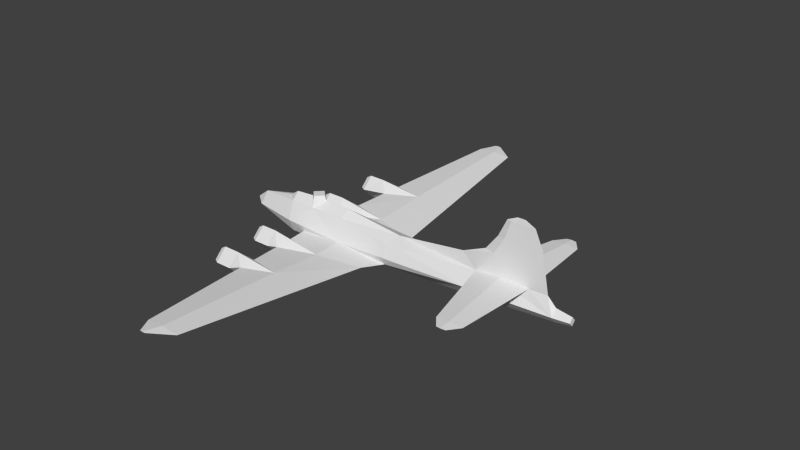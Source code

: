 # Source: b17_l.blend  (saved by Blender 2.69.0; exported with 4.5.12 LTS)
import bpy
from mathutils import Matrix  # noqa: F401  (used for matrix-valued properties, if any)

bpy.ops.wm.read_factory_settings(use_empty=True)
scene = bpy.context.scene
scene.name = 'Scene'

# ---- collections
col_collection_1 = bpy.data.collections.new('Collection 1'); scene.collection.children.link(col_collection_1)

# ---- materials (node trees are filled in below, after node groups)
mat_material_texture = bpy.data.materials.new('Material Texture')
mat_material_texture.alpha_threshold = 0.0
mat_material_texture.use_transparent_shadow = False
mat_material_texture.roughness = 0.5
mat_material_texture.line_color = (0.0, 0.0, 0.0, 1.0)

# ---- material node trees

# ---- world
world_world = bpy.data.worlds.new('World'); scene.world = world_world
world_world.color = (0.05088, 0.05088, 0.05088)
world_world.use_sun_shadow = False
world_world.sun_shadow_jitter_overblur = 0.0
world_world.cycles.sampling_method = 'MANUAL'
world_world.cycles.sample_map_resolution = 256

# ---- meshes
me_cylinder_001 = bpy.data.meshes.new('Cylinder.001')
me_cylinder_001.from_pydata([(0.895, 6.51, -4.39), (-0.195, 6.51, -4.39), (0.35, 7.055, -4.39), (1.1, 6.51, -3.01), (0.35, 5.965, -4.39), (0.1701, 5.86, -2.37), (-0.4, 6.51, -3.01), (0.35, 7.26, -3.01), (0.283, 6.499, 0.4863), (0.35, 7.26, -4.05), (1.1, 6.51, -4.05), (0.35, 5.76, -4.05), (-0.4, 6.51, -4.05), (-0.07847, 6.499, -0.02829), (0.49, 3.75, -3.49), (0.07512, 7.124, -2.169), (-0.26, 3.0, -3.49), (0.438, 2.297, -2.936), (1.24, 3.0, -3.49), (0.49, 3.545, -4.87), (-0.055, 3.0, -4.87), (1.035, 3.0, -4.87), (0.5914, 2.984, -0.1157), (0.2431, 2.984, -0.1157), (0.49, 3.75, -4.53), (-0.26, 3.0, -4.53), (0.49, 2.25, -4.53), (1.24, 3.0, -4.53), (0.3328, 3.697, -2.713), (0.49, 2.455, -4.87), (0.895, -6.51, -4.39), (-0.195, -6.51, -4.39), (0.35, -7.055, -4.39), (1.1, -6.51, -3.01), (0.35, -5.965, -4.39), (0.1701, -5.86, -2.37), (-0.4, -6.51, -3.01), (0.35, -7.26, -3.01), (0.283, -6.499, 0.4863), (0.35, -7.26, -4.05), (1.1, -6.51, -4.05), (0.35, -5.76, -4.05), (-0.4, -6.51, -4.05), (-0.07847, -6.499, -0.02829), (0.49, -3.75, -3.49), (0.07512, -7.124, -2.169), (-0.26, -3.0, -3.49), (0.438, -2.297, -2.936), (1.24, -3.0, -3.49), (0.49, -3.545, -4.87), (-0.055, -3.0, -4.87), (1.035, -3.0, -4.87), (0.5914, -2.984, -0.1157), (0.2431, -2.984, -0.1157), (0.49, -3.75, -4.53), (-0.26, -3.0, -4.53), (0.49, -2.25, -4.53), (1.24, -3.0, -4.53), (0.3328, -3.697, -2.713), (0.49, -2.455, -4.87), (-1.0, 6.203, 12.05), (-1.0, 6.203, 11.44), (-1.027, 6.203, 11.74), (-0.9728, 6.203, 11.74), (-0.9971, 0.2122, 9.543), (-1.001, 0.07197, 12.96), (-1.149, 0.1747, 11.19), (-1.001, 0.07197, 12.96), (-1.0, 5.485, 12.59), (-1.0, 5.485, 10.89), (-1.075, 5.485, 11.73), (-0.8501, 0.1417, 11.2), (-0.9249, 5.485, 11.73), (-1.0, -6.203, 12.05), (-1.0, -6.203, 11.44), (-1.027, -6.203, 11.74), (-0.9728, -6.203, 11.74), (-0.9971, -0.2122, 9.543), (-1.001, -0.07197, 12.96), (-1.149, -0.1747, 11.19), (-1.0, -5.485, 12.59), (-1.0, -5.485, 10.89), (-1.075, -5.485, 11.73), (-0.8501, -0.1417, 11.2), (-0.9249, -5.485, 11.73), (-0.5687, 15.69, 0.009505), (-0.5687, 15.69, -0.3875), (-0.5863, 15.69, -0.1911), (-0.5511, 15.69, -0.1911), (0.4432, 2.229, 2.738), (0.5023, 0.9249, -3.155), (0.2121, 1.065, -0.2), (-0.4947, 14.7, 1.342), (-0.4947, 14.7, -0.9656), (-0.5969, 14.7, 0.1762), (0.501, 0.9313, 3.472), (0.7999, 0.8298, -0.2), (-0.3924, 14.7, 0.1762), (-0.5687, -15.69, 0.009505), (-0.5687, -15.69, -0.3875), (-0.5863, -15.69, -0.1911), (-0.5511, -15.69, -0.1911), (0.4432, -2.229, 2.738), (0.5023, -0.9249, -3.155), (-0.4947, -14.7, 1.342), (-0.4947, -14.7, -0.9656), (-0.5969, -14.7, 0.1762), (0.501, -0.9313, 3.472), (0.7999, -0.8298, -0.2), (-0.3924, -14.7, 0.1762), (-1.64, 3.686e-07, -2.02), (-1.64, 1.955e-07, -3.12), (-1.933, 5.746e-07, -2.093), (-1.933, 3.548e-07, -3.047), (-1.64, 0.55, -2.57), (-1.933, 0.4697, -2.57), (-1.933, -0.4697, -2.57), (-1.64, -0.55, -2.57), (-0.04, 0.61, -7.18), (-0.1233, 6.008e-07, -7.98), (-1.148, 0.5751, -4.327), (-1.544, 2.246e-20, -4.41), (-0.74, 9.579e-07, -7.18), (-1.183, 0.6033, -2.57), (-1.64, 1.185e-07, -0.2), (-0.04, -0.61, -7.18), (0.66, 9.24e-07, -7.18), (-1.148, -0.5751, -4.327), (-1.183, -0.6033, -2.57), (-0.812, -0.771, 4.381), (-0.812, 0.771, 4.381), (7.338e-07, -1.09, 4.381), (7.338e-07, 1.09, 4.381), (5.569e-07, -1.131, 3.472), (-1.001, -0.07197, 12.96), (2.752e-06, 0.3804, 14.69), (2.752e-06, -0.3804, 14.69), (-1.0, 1.907e-06, 14.15), (-0.4445, -2.184e-08, 14.69), (-1.19, 0.6099, -0.2), (-1.164, -1.977e-20, 3.881), (-1.16, 7.213e-07, -4.98), (-1.19, -0.6099, -0.2), (2.956e-06, 0.25, 15.75), (2.956e-06, -0.25, 15.75), (0.28, -2.057e-06, 15.75), (-0.28, -2.043e-06, 15.75), (-3.503, -1.907e-06, 13.66), (-2.47, 0.1775, 10.67), (-3.503, 0.132, 11.28), (-4.66, -1.907e-06, 13.13), (-4.66, 0.08267, 11.64), (-4.969, 0.02343, 12.23), (1.665e-06, 0.76, 9.09), (-2.47, -0.1775, 10.67), (-3.503, -0.132, 11.28), (-4.66, -0.08267, 11.64), (-4.969, -1.907e-06, 12.5), (-4.969, -0.02343, 12.23), (-4.969, -1.907e-06, 11.97), (-1.79, -9.537e-07, 8.488), (-2.47, -9.537e-07, 10.01), (-3.503, -1.907e-06, 10.79), (-4.66, -1.907e-06, 11.33), (-8.388e-07, 1.1, -4.19), (0.8202, 0.7778, -4.19), (1.665e-06, -0.76, 9.09), (6.088e-07, 1.131, 3.472), (-0.8319, 0.7996, 3.472), (0.2121, -1.065, -0.2), (-8.388e-07, -1.1, -4.19), (0.8202, -0.7778, -4.19), (-0.8319, -0.7996, 3.472), (1.16, 5.601e-07, -4.19), (1.19, 5.449e-08, -0.2), (1.177, -4.166e-07, 3.473), (0.88, -1.17e-06, 9.09), (0.4445, -1.912e-06, 14.69)], [], [(7, 6, 15), (14, 24, 25, 16), (11, 4, 0, 10), (20, 19, 21, 29), (3, 10, 9, 7), (9, 2, 1, 12), (6, 12, 11, 5), (10, 0, 2, 9), (12, 1, 4, 11), (1, 2, 0, 4), (7, 15, 3), (7, 9, 12, 6), (16, 25, 26, 17), (18, 27, 24, 14), (17, 26, 27, 18), (24, 19, 20, 25), (5, 3, 8), (16, 23, 28), (16, 28, 14), (15, 8, 3), (25, 20, 29, 26), (27, 21, 19, 24), (26, 29, 21, 27), (5, 11, 10, 3), (14, 28, 18), (28, 22, 18), (17, 18, 22), (5, 13, 6), (6, 13, 15), (17, 23, 16), (37, 45, 36), (44, 46, 55, 54), (41, 40, 30, 34), (50, 59, 51, 49), (33, 37, 39, 40), (39, 42, 31, 32), (36, 35, 41, 42), (40, 39, 32, 30), (42, 41, 34, 31), (31, 34, 30, 32), (37, 33, 45), (37, 36, 42, 39), (46, 47, 56, 55), (48, 44, 54, 57), (47, 48, 57, 56), (54, 55, 50, 49), (35, 38, 33), (46, 58, 53), (46, 44, 58), (45, 33, 38), (55, 56, 59, 50), (57, 54, 49, 51), (56, 57, 51, 59), (35, 33, 40, 41), (44, 48, 58), (58, 48, 52), (47, 52, 48), (35, 36, 43), (36, 45, 43), (47, 46, 53), (121, 127, 128, 111), (110, 142, 124), (121, 111, 123, 120), (128, 142, 110), (128, 117, 111), (128, 110, 117), (60, 63, 61, 62), (70, 65, 68), (73, 75, 74, 76), (66, 65, 70), (85, 88, 86, 87), (88, 93, 86), (90, 164, 91), (165, 96, 174, 173), (98, 100, 99, 101), (105, 100, 106), (87, 92, 85), (165, 90, 96), (118, 164, 165), (125, 171, 170), (153, 135, 177, 176), (72, 64, 69), (137, 67, 147), (137, 147, 134), (78, 83, 136), (143, 146, 144, 145), (154, 155, 161), (155, 162, 161), (156, 159, 163), (156, 163, 162), (155, 156, 162), (154, 161, 160), (166, 176, 177, 136), (170, 171, 103), (141, 122, 127), (168, 91, 139), (134, 147, 78), (64, 70, 69), (68, 63, 60), (70, 68, 62), (82, 80, 78), (78, 147, 79), (69, 62, 61), (65, 72, 68), (63, 69, 61), (71, 64, 72), (95, 153, 175), (78, 80, 84), (84, 81, 77), (67, 65, 147), (65, 66, 147), (77, 81, 82), (65, 71, 72), (64, 66, 70), (80, 73, 76), (84, 76, 81), (92, 88, 85), (105, 99, 100), (92, 97, 88), (94, 92, 87), (97, 93, 88), (106, 100, 104), (91, 167, 95), (91, 164, 123), (93, 94, 87), (101, 99, 105), (104, 98, 101), (109, 101, 105), (107, 169, 102), (104, 101, 109), (171, 173, 174, 108), (169, 107, 133), (133, 131, 129, 172), (132, 167, 168, 130), (64, 153, 130), (138, 146, 143, 135), (115, 116, 112), (91, 168, 167), (110, 139, 123), (113, 116, 115), (108, 174, 175, 107), (148, 161, 149), (150, 151, 152), (149, 161, 162), (150, 158, 156), (152, 151, 159), (151, 163, 159), (158, 159, 156), (77, 160, 140), (151, 162, 163), (149, 162, 151), (148, 160, 161), (130, 153, 132), (69, 70, 62), (76, 74, 81), (83, 84, 77), (64, 140, 160), (132, 153, 95), (77, 82, 79), (75, 73, 80), (150, 152, 157), (72, 69, 63), (81, 74, 75), (78, 84, 83), (79, 82, 78), (170, 128, 127), (67, 135, 71), (122, 125, 127), (167, 132, 95), (154, 77, 79), (147, 154, 79), (64, 160, 148), (147, 66, 148), (136, 177, 145, 144), (108, 107, 102), (131, 107, 166), (100, 98, 104), (96, 89, 95), (171, 108, 103), (164, 120, 123), (93, 87, 86), (133, 107, 131), (71, 135, 153), (129, 131, 166), (172, 129, 140), (137, 138, 135), (137, 135, 67), (134, 78, 137), (138, 136, 144, 146), (153, 176, 175), (95, 89, 91), (103, 169, 170), (64, 71, 153), (169, 142, 128), (169, 133, 172), (110, 124, 139), (173, 171, 126), (91, 123, 139), (168, 140, 130), (172, 142, 169), (140, 129, 77), (135, 143, 145, 177), (150, 157, 158), (82, 75, 80), (62, 68, 60), (159, 152, 157), (158, 157, 159), (125, 170, 127), (123, 114, 110), (117, 110, 112, 116), (120, 164, 118), (171, 125, 126), (164, 90, 165), (68, 72, 63), (81, 75, 82), (80, 76, 84), (137, 78, 136), (83, 77, 166), (107, 175, 166), (114, 111, 113, 115), (111, 117, 116, 113), (120, 118, 122), (140, 142, 172), (170, 169, 128), (66, 64, 148), (77, 154, 160), (166, 175, 176), (137, 136, 138), (124, 140, 139), (110, 114, 115, 112), (141, 121, 120), (96, 95, 175, 174), (141, 127, 121), (136, 83, 166), (140, 168, 139), (141, 120, 122), (124, 142, 140), (165, 173, 126), (118, 165, 126), (147, 148, 149), (147, 150, 156), (147, 156, 155), (147, 155, 154), (147, 149, 151), (147, 151, 150), (123, 111, 114), (140, 64, 130), (129, 166, 77), (119, 126, 125), (119, 118, 126), (119, 122, 118), (119, 125, 122), (108, 52, 103), (102, 38, 52), (15, 94, 93), (5, 28, 13), (89, 22, 8), (28, 23, 13), (45, 105, 106), (58, 43, 53), (35, 43, 58), (53, 43, 102), (90, 91, 23), (89, 96, 22), (102, 52, 108), (13, 92, 94), (8, 15, 97), (91, 89, 23), (103, 52, 47), (22, 28, 8), (90, 17, 22), (97, 15, 93), (109, 105, 45), (96, 90, 22), (58, 38, 35), (38, 109, 45), (52, 38, 58), (92, 8, 97), (23, 89, 13), (169, 53, 102), (28, 5, 8), (47, 53, 103), (17, 90, 23), (103, 53, 169), (15, 13, 94), (45, 106, 43), (89, 92, 13), (92, 89, 8), (104, 38, 102), (104, 109, 38), (43, 106, 104), (102, 43, 104)])
_uv = me_cylinder_001.uv_layers.new(name='UVMap')
_uv.uv.foreach_set('vector', [0.7143, 0.5573, 0.7143, 0.5357, 0.7385, 0.5494, 0.2821, 0.5575, 0.2521, 0.5575, 0.2521, 0.5359, 0.2821, 0.5359, 0.6648, 0.6005, 0.655, 0.6005, 0.655, 0.5848, 0.6648, 0.5789, 0.02519, 0.04079, 0.009493, 0.0251, 0.02519, 0.009405, 0.04088, 0.0251, 0.6947, 0.5789, 0.6648, 0.5789, 0.6648, 0.5573, 0.6947, 0.5573, 0.6648, 0.5573, 0.655, 0.5573, 0.655, 0.5416, 0.6648, 0.5357, 0.6947, 0.6221, 0.6648, 0.6221, 0.6648, 0.6005, 0.7132, 0.6056, 0.6648, 0.5789, 0.655, 0.573, 0.655, 0.5573, 0.6648, 0.5573, 0.6648, 0.6221, 0.655, 0.6162, 0.655, 0.6005, 0.6648, 0.6005, 0.02519, 0.04079, 0.009493, 0.0251, 0.02519, 0.009405, 0.04088, 0.0251, 0.7143, 0.5573, 0.7385, 0.5494, 0.7143, 0.5789, 0.6947, 0.5573, 0.6648, 0.5573, 0.6648, 0.5357, 0.6947, 0.5357, 0.2821, 0.6223, 0.2521, 0.6223, 0.2521, 0.6007, 0.2981, 0.6022, 0.2821, 0.5791, 0.2521, 0.5791, 0.2521, 0.5575, 0.2821, 0.5575, 0.2981, 0.6022, 0.2521, 0.6007, 0.2521, 0.5791, 0.2821, 0.5791, 0.2521, 0.5575, 0.2424, 0.5575, 0.2424, 0.5418, 0.2521, 0.5359, 0.7327, 0.6056, 0.7143, 0.5789, 0.8149, 0.6024, 0.3016, 0.5359, 0.3988, 0.5504, 0.324, 0.5529, 0.3016, 0.5359, 0.324, 0.5529, 0.3016, 0.5575, 0.7385, 0.5494, 0.8149, 0.5553, 0.7143, 0.5789, 0.2521, 0.6223, 0.2424, 0.6163, 0.2424, 0.6007, 0.2521, 0.6007, 0.2521, 0.5791, 0.2424, 0.5732, 0.2424, 0.5575, 0.2521, 0.5575, 0.2521, 0.6007, 0.2424, 0.6007, 0.2424, 0.585, 0.2521, 0.5791, 0.7132, 0.6056, 0.6648, 0.6005, 0.6648, 0.5789, 0.6947, 0.5789, 0.3016, 0.5575, 0.324, 0.5529, 0.3016, 0.5791, 0.324, 0.5529, 0.3988, 0.5604, 0.3016, 0.5791, 0.3176, 0.6022, 0.3016, 0.5791, 0.3988, 0.5977, 0.7327, 0.6056, 0.8001, 0.6128, 0.7143, 0.6221, 0.7143, 0.5357, 0.8001, 0.5449, 0.7385, 0.5494, 0.3176, 0.6022, 0.3988, 0.6078, 0.3016, 0.6223, 0.5206, 0.5573, 0.4964, 0.5494, 0.5206, 0.5357, 0.1268, 0.5575, 0.1268, 0.5359, 0.1567, 0.5359, 0.1567, 0.5575, 0.5701, 0.6005, 0.5701, 0.5789, 0.5799, 0.5848, 0.5799, 0.6005, 0.02519, 0.04079, 0.04088, 0.0251, 0.02519, 0.009405, 0.009493, 0.0251, 0.5402, 0.5789, 0.5402, 0.5573, 0.5701, 0.5573, 0.5701, 0.5789, 0.5701, 0.5573, 0.5701, 0.5357, 0.5799, 0.5416, 0.5799, 0.5573, 0.5402, 0.6221, 0.5217, 0.6056, 0.5701, 0.6005, 0.5701, 0.6221, 0.5701, 0.5789, 0.5701, 0.5573, 0.5799, 0.5573, 0.5799, 0.573, 0.5701, 0.6221, 0.5701, 0.6005, 0.5799, 0.6005, 0.5799, 0.6162, 0.02519, 0.04079, 0.04088, 0.0251, 0.02519, 0.009405, 0.009493, 0.0251, 0.5206, 0.5573, 0.5206, 0.5789, 0.4964, 0.5494, 0.5402, 0.5573, 0.5402, 0.5357, 0.5701, 0.5357, 0.5701, 0.5573, 0.1268, 0.6223, 0.1108, 0.6022, 0.1567, 0.6007, 0.1567, 0.6223, 0.1268, 0.5791, 0.1268, 0.5575, 0.1567, 0.5575, 0.1567, 0.5791, 0.1108, 0.6022, 0.1268, 0.5791, 0.1567, 0.5791, 0.1567, 0.6007, 0.1567, 0.5575, 0.1567, 0.5359, 0.1665, 0.5418, 0.1665, 0.5575, 0.5022, 0.6056, 0.42, 0.6024, 0.5206, 0.5789, 0.1072, 0.5359, 0.08488, 0.5529, 0.01008, 0.5504, 0.1072, 0.5359, 0.1072, 0.5575, 0.08488, 0.5529, 0.4964, 0.5494, 0.5206, 0.5789, 0.42, 0.5553, 0.1567, 0.6223, 0.1567, 0.6007, 0.1665, 0.6007, 0.1665, 0.6163, 0.1567, 0.5791, 0.1567, 0.5575, 0.1665, 0.5575, 0.1665, 0.5732, 0.1567, 0.6007, 0.1567, 0.5791, 0.1665, 0.585, 0.1665, 0.6007, 0.5217, 0.6056, 0.5402, 0.5789, 0.5701, 0.5789, 0.5701, 0.6005, 0.1072, 0.5575, 0.1072, 0.5791, 0.08488, 0.5529, 0.08488, 0.5529, 0.1072, 0.5791, 0.01008, 0.5604, 0.09128, 0.6022, 0.01008, 0.5977, 0.1072, 0.5791, 0.5022, 0.6056, 0.5206, 0.6221, 0.4348, 0.6128, 0.5206, 0.5357, 0.4964, 0.5494, 0.4348, 0.5449, 0.09128, 0.6022, 0.1072, 0.6223, 0.01008, 0.6078, 0.06982, 0.7064, 0.07221, 0.6899, 0.1228, 0.6891, 0.107, 0.7064, 0.4776, 0.8941, 0.53, 0.8811, 0.53, 0.8941, 0.06982, 0.7064, 0.107, 0.7064, 0.1228, 0.7238, 0.07221, 0.723, 0.4617, 0.8809, 0.53, 0.8811, 0.4776, 0.8941, 0.4617, 0.8809, 0.4617, 0.8941, 0.4459, 0.8941, 0.4617, 0.8809, 0.4776, 0.8941, 0.4617, 0.8941, 0.3754, 0.4401, 0.3754, 0.449, 0.3754, 0.4578, 0.3754, 0.449, 0.3547, 0.4492, 0.1988, 0.4138, 0.3547, 0.4245, 0.01814, 0.4401, 0.01814, 0.449, 0.01814, 0.4578, 0.01814, 0.449, 0.2018, 0.4647, 0.1988, 0.4138, 0.3547, 0.4492, 0.9517, 0.3197, 0.9517, 0.3254, 0.9517, 0.3311, 0.9517, 0.3254, 0.9517, 0.09459, 0.9234, 0.07229, 0.9517, 0.08894, 0.4449, 0.7928, 0.4151, 0.7783, 0.53, 0.7844, 0.4151, 0.8019, 0.53, 0.8014, 0.53, 0.8126, 0.4151, 0.8117, 0.04831, 0.3197, 0.04831, 0.3254, 0.04831, 0.3311, 0.04831, 0.3254, 0.07665, 0.3478, 0.04831, 0.3254, 0.07665, 0.3149, 0.9517, 0.3254, 0.9234, 0.2813, 0.9517, 0.3197, 0.4151, 0.8019, 0.4449, 0.7928, 0.53, 0.8014, 0.329, 0.7772, 0.4151, 0.7783, 0.4151, 0.8019, 0.329, 0.848, 0.4151, 0.8232, 0.4151, 0.8469, 0.7975, 0.7783, 0.9586, 0.7783, 0.9586, 0.7911, 0.7975, 0.8037, 0.6447, 0.4492, 0.7965, 0.5123, 0.6447, 0.4734, 0.9431, 0.7495, 0.9089, 0.7495, 0.9289, 0.6774, 0.9431, 0.8757, 0.9289, 0.9477, 0.9089, 0.8757, 0.909, 0.8757, 0.8583, 0.8713, 0.9586, 0.8469, 0.9893, 0.8469, 0.9893, 0.8549, 0.9893, 0.8469, 0.9893, 0.8388, 0.8428, 0.918, 0.8604, 0.9477, 0.824, 0.918, 0.8604, 0.9477, 0.8464, 0.9477, 0.824, 0.918, 0.8708, 0.981, 0.8804, 0.9899, 0.862, 0.981, 0.8708, 0.981, 0.862, 0.981, 0.8464, 0.9477, 0.8604, 0.9477, 0.8708, 0.981, 0.8464, 0.9477, 0.8428, 0.918, 0.824, 0.918, 0.7801, 0.8984, 0.7975, 0.8469, 0.7975, 0.8215, 0.9586, 0.8341, 0.9586, 0.8469, 0.4151, 0.8469, 0.4151, 0.8232, 0.4449, 0.8324, 0.3923, 0.8803, 0.329, 0.8682, 0.4111, 0.8799, 0.6357, 0.7544, 0.53, 0.7844, 0.53, 0.7441, 0.9089, 0.8757, 0.9289, 0.9477, 0.909, 0.8757, 0.2029, 0.5123, 0.3547, 0.4492, 0.3547, 0.4734, 0.6447, 0.4245, 0.624, 0.4491, 0.624, 0.4401, 0.3547, 0.4492, 0.3547, 0.4245, 0.3754, 0.449, 0.03881, 0.4492, 0.03881, 0.4245, 0.1947, 0.4138, 0.909, 0.8757, 0.9289, 0.9477, 0.8581, 0.8799, 0.3547, 0.4734, 0.3754, 0.449, 0.3754, 0.4578, 0.8005, 0.4138, 0.6447, 0.4492, 0.6447, 0.4245, 0.624, 0.4491, 0.6447, 0.4734, 0.624, 0.4578, 0.7985, 0.4645, 0.7965, 0.5123, 0.6447, 0.4492, 0.6357, 0.7927, 0.7975, 0.7783, 0.6357, 0.8122, 0.8047, 0.4138, 0.9606, 0.4245, 0.9606, 0.4492, 0.9606, 0.4492, 0.9606, 0.4734, 0.8087, 0.5123, 0.9089, 0.7495, 0.909, 0.7495, 0.9289, 0.6774, 0.909, 0.7495, 0.8581, 0.7452, 0.9289, 0.6774, 0.1907, 0.5123, 0.03881, 0.4734, 0.03881, 0.4492, 0.8005, 0.4138, 0.7985, 0.4645, 0.6447, 0.4492, 0.2029, 0.5123, 0.2018, 0.4647, 0.3547, 0.4492, 0.9606, 0.4245, 0.9812, 0.4401, 0.9812, 0.4491, 0.9606, 0.4492, 0.9812, 0.4491, 0.9606, 0.4734, 0.9234, 0.1388, 0.9517, 0.09459, 0.9517, 0.1004, 0.07665, 0.3478, 0.04831, 0.3311, 0.04831, 0.3254, 0.9234, 0.1388, 0.9234, 0.1052, 0.9517, 0.09459, 0.9234, 0.3149, 0.9234, 0.2813, 0.9517, 0.3254, 0.9234, 0.1052, 0.9234, 0.07229, 0.9517, 0.09459, 0.07665, 0.3149, 0.04831, 0.3254, 0.07665, 0.2813, 0.53, 0.7844, 0.6357, 0.7783, 0.6357, 0.7927, 0.53, 0.7844, 0.4151, 0.7783, 0.4617, 0.7443, 0.9234, 0.3477, 0.9234, 0.3149, 0.9517, 0.3254, 0.04831, 0.0946, 0.04831, 0.08894, 0.07665, 0.07229, 0.07665, 0.1388, 0.04831, 0.1004, 0.04831, 0.0946, 0.07665, 0.1052, 0.04831, 0.0946, 0.07665, 0.07229, 0.4732, 0.22, 0.4693, 0.3257, 0.4358, 0.2411, 0.07665, 0.1388, 0.04831, 0.0946, 0.07665, 0.1052, 0.4151, 0.8232, 0.4151, 0.8135, 0.53, 0.8126, 0.53, 0.8238, 0.53, 0.8407, 0.6357, 0.8324, 0.6357, 0.8469, 0.1444, 0.6934, 0.1706, 0.6946, 0.1706, 0.7038, 0.1444, 0.7029, 0.1706, 0.7183, 0.1444, 0.7195, 0.1444, 0.7099, 0.1706, 0.7091, 0.8105, 0.7496, 0.7975, 0.7783, 0.6619, 0.7549, 0.9586, 0.7655, 0.9893, 0.7703, 0.9893, 0.7783, 0.9586, 0.7783, 0.1228, 0.72, 0.1228, 0.6929, 0.1365, 0.7064, 0.53, 0.7844, 0.6357, 0.7544, 0.6357, 0.7783, 0.4776, 0.7311, 0.53, 0.7441, 0.4617, 0.7443, 0.1091, 0.7064, 0.1228, 0.6929, 0.1228, 0.72, 0.53, 0.8238, 0.53, 0.8126, 0.6357, 0.813, 0.6357, 0.8324, 0.8428, 0.7072, 0.824, 0.7072, 0.8604, 0.6774, 0.9137, 0.6441, 0.8708, 0.6441, 0.8879, 0.6352, 0.8604, 0.6774, 0.824, 0.7072, 0.8464, 0.6774, 0.9137, 0.981, 0.8879, 0.9899, 0.8708, 0.981, 0.8879, 0.6352, 0.8708, 0.6441, 0.8804, 0.6352, 0.8708, 0.6441, 0.862, 0.6441, 0.8804, 0.6352, 0.8879, 0.9899, 0.8804, 0.9899, 0.8708, 0.981, 0.8105, 0.8756, 0.7801, 0.8984, 0.6475, 0.8804, 0.8708, 0.6441, 0.8464, 0.6774, 0.862, 0.6441, 0.8604, 0.6774, 0.8464, 0.6774, 0.8708, 0.6441, 0.8428, 0.7072, 0.7801, 0.7268, 0.824, 0.7072, 0.6619, 0.7549, 0.7975, 0.7783, 0.6619, 0.7783, 0.3547, 0.4734, 0.3547, 0.4492, 0.3754, 0.449, 0.9812, 0.4491, 0.9812, 0.4578, 0.9606, 0.4734, 0.8067, 0.4645, 0.9606, 0.4492, 0.8087, 0.5123, 0.8105, 0.7496, 0.6475, 0.7448, 0.7801, 0.7268, 0.6619, 0.7783, 0.7975, 0.7783, 0.6357, 0.7927, 0.1907, 0.5123, 0.03881, 0.4492, 0.1917, 0.4647, 0.01814, 0.449, 0.01814, 0.4401, 0.03881, 0.4245, 0.9137, 0.6441, 0.8879, 0.6352, 0.8956, 0.6352, 0.6447, 0.4492, 0.6447, 0.4734, 0.624, 0.4491, 0.03881, 0.4734, 0.01814, 0.4578, 0.01814, 0.449, 0.8047, 0.4138, 0.9606, 0.4492, 0.8067, 0.4645, 0.1917, 0.4647, 0.03881, 0.4492, 0.1947, 0.4138, 0.4151, 0.8469, 0.4617, 0.8809, 0.4111, 0.8799, 0.9089, 0.7495, 0.9586, 0.7783, 0.8583, 0.7538, 0.329, 0.8682, 0.329, 0.848, 0.4111, 0.8799, 0.6357, 0.7783, 0.6619, 0.7783, 0.6357, 0.7927, 0.8428, 0.918, 0.8105, 0.8756, 0.8581, 0.8799, 0.9289, 0.9477, 0.8428, 0.918, 0.8581, 0.8799, 0.8105, 0.7496, 0.7801, 0.7268, 0.8428, 0.7072, 0.9289, 0.6774, 0.8581, 0.7452, 0.8428, 0.7072, 0.9586, 0.8469, 0.9586, 0.8341, 0.9893, 0.8388, 0.9893, 0.8469, 0.4761, 0.09434, 0.4732, 0.2001, 0.4358, 0.1789, 0.6619, 0.8469, 0.6357, 0.8324, 0.7975, 0.8469, 0.04831, 0.3254, 0.04831, 0.3197, 0.07665, 0.2813, 0.5239, 0.09434, 0.5642, 0.1789, 0.5268, 0.2001, 0.4151, 0.8232, 0.53, 0.8238, 0.4449, 0.8324, 0.4151, 0.7783, 0.4111, 0.7453, 0.4617, 0.7443, 0.9234, 0.3477, 0.9517, 0.3254, 0.9517, 0.3311, 0.6357, 0.8469, 0.6357, 0.8324, 0.6619, 0.8469, 0.8583, 0.7538, 0.9586, 0.7783, 0.7975, 0.7783, 0.6619, 0.8702, 0.6619, 0.8469, 0.7975, 0.8469, 0.6357, 0.8708, 0.6619, 0.8702, 0.6475, 0.8804, 0.9431, 0.7495, 0.9586, 0.7655, 0.9586, 0.7783, 0.9431, 0.7495, 0.9586, 0.7783, 0.9089, 0.7495, 0.9089, 0.8757, 0.909, 0.8757, 0.9431, 0.8757, 0.9586, 0.8597, 0.9586, 0.8469, 0.9893, 0.8469, 0.9893, 0.8549, 0.7975, 0.7783, 0.7975, 0.8037, 0.6357, 0.8122, 0.5268, 0.22, 0.5642, 0.2411, 0.5307, 0.3257, 0.4449, 0.8324, 0.53, 0.8407, 0.4151, 0.8469, 0.8105, 0.7496, 0.8583, 0.7538, 0.7975, 0.7783, 0.53, 0.8407, 0.53, 0.8811, 0.4617, 0.8809, 0.53, 0.8407, 0.6357, 0.8469, 0.6357, 0.8708, 0.4776, 0.7311, 0.53, 0.7311, 0.53, 0.7441, 0.4151, 0.8135, 0.4151, 0.8232, 0.329, 0.8279, 0.53, 0.7844, 0.4617, 0.7443, 0.53, 0.7441, 0.6357, 0.7544, 0.6475, 0.7448, 0.6619, 0.7549, 0.6357, 0.8708, 0.53, 0.8811, 0.53, 0.8407, 0.6475, 0.8804, 0.6619, 0.8702, 0.8105, 0.8756, 0.9586, 0.7783, 0.9893, 0.7783, 0.9893, 0.7864, 0.9586, 0.7911, 0.9137, 0.981, 0.8956, 0.9899, 0.8879, 0.9899, 0.03881, 0.4492, 0.01814, 0.449, 0.03881, 0.4245, 0.3754, 0.449, 0.3547, 0.4245, 0.3754, 0.4401, 0.8804, 0.6352, 0.8879, 0.6352, 0.8956, 0.6352, 0.8879, 0.9899, 0.8956, 0.9899, 0.8804, 0.9899, 0.329, 0.848, 0.4151, 0.8469, 0.4111, 0.8799, 0.4617, 0.7443, 0.4617, 0.7311, 0.4776, 0.7311, 0.1228, 0.6906, 0.1386, 0.7064, 0.1365, 0.7064, 0.1228, 0.6929, 0.4111, 0.7453, 0.4151, 0.7783, 0.329, 0.7772, 0.4151, 0.8232, 0.329, 0.848, 0.329, 0.8279, 0.4151, 0.7783, 0.4449, 0.7928, 0.4151, 0.8019, 0.6447, 0.4245, 0.6447, 0.4492, 0.624, 0.4491, 0.03881, 0.4734, 0.01814, 0.449, 0.03881, 0.4492, 0.9606, 0.4245, 0.9812, 0.4491, 0.9606, 0.4492, 0.9431, 0.8757, 0.909, 0.8757, 0.9586, 0.8469, 0.8583, 0.8713, 0.8105, 0.8756, 0.7975, 0.8469, 0.6357, 0.8324, 0.6357, 0.813, 0.7975, 0.8469, 0.1228, 0.7223, 0.107, 0.7064, 0.1091, 0.7064, 0.1228, 0.72, 0.107, 0.7064, 0.1228, 0.6906, 0.1228, 0.6929, 0.1091, 0.7064, 0.4111, 0.7453, 0.329, 0.7772, 0.329, 0.757, 0.6475, 0.8804, 0.53, 0.8811, 0.6357, 0.8708, 0.4151, 0.8469, 0.53, 0.8407, 0.4617, 0.8809, 0.8581, 0.7452, 0.8105, 0.7496, 0.8428, 0.7072, 0.8105, 0.8756, 0.8428, 0.918, 0.7801, 0.8984, 0.7975, 0.8469, 0.6357, 0.813, 0.7975, 0.8215, 0.9431, 0.8757, 0.9586, 0.8469, 0.9586, 0.8597, 0.53, 0.7311, 0.6475, 0.7448, 0.53, 0.7441, 0.1386, 0.7064, 0.1228, 0.7223, 0.1228, 0.72, 0.1365, 0.7064, 0.05341, 0.7064, 0.06982, 0.7064, 0.07221, 0.723, 0.53, 0.8014, 0.6357, 0.7927, 0.6357, 0.8122, 0.53, 0.8126, 0.05341, 0.7064, 0.07221, 0.6899, 0.06982, 0.7064, 0.9586, 0.8469, 0.8583, 0.8713, 0.7975, 0.8469, 0.6475, 0.7448, 0.6357, 0.7544, 0.53, 0.7441, 0.3923, 0.7449, 0.4111, 0.7453, 0.329, 0.757, 0.53, 0.8941, 0.53, 0.8811, 0.6475, 0.8804, 0.4151, 0.8019, 0.4151, 0.8117, 0.329, 0.7973, 0.329, 0.7772, 0.4151, 0.8019, 0.329, 0.7973, 0.9289, 0.6774, 0.8428, 0.7072, 0.8604, 0.6774, 0.9289, 0.9477, 0.9137, 0.981, 0.8708, 0.981, 0.9289, 0.9477, 0.8708, 0.981, 0.8604, 0.9477, 0.9289, 0.9477, 0.8604, 0.9477, 0.8428, 0.918, 0.9289, 0.6774, 0.8604, 0.6774, 0.8708, 0.6441, 0.9289, 0.6774, 0.8708, 0.6441, 0.9137, 0.6441, 0.4617, 0.7443, 0.4459, 0.7311, 0.4617, 0.7311, 0.6475, 0.7448, 0.8105, 0.7496, 0.6619, 0.7549, 0.6619, 0.8702, 0.7975, 0.8469, 0.8105, 0.8756, 0.03281, 0.7064, 0.01025, 0.7064, 0.03041, 0.6889, 0.03281, 0.7064, 0.03041, 0.724, 0.01025, 0.7064, 0.03281, 0.7064, 0.05056, 0.7064, 0.03041, 0.724, 0.03281, 0.7064, 0.03041, 0.6889, 0.05056, 0.7064, 0.4761, 0.09434, 0.4141, 0.09677, 0.4734, 0.009249, 0.4358, 0.1789, 0.3128, 0.1141, 0.4141, 0.09677, 0.7051, 0.3824, 0.9234, 0.3149, 0.9234, 0.3477, 0.6688, 0.3882, 0.6065, 0.3981, 0.6872, 0.3208, 0.5642, 0.1789, 0.5859, 0.09677, 0.6872, 0.1141, 0.6065, 0.3981, 0.5859, 0.3233, 0.6872, 0.3208, 0.2949, 0.3824, 0.07665, 0.3478, 0.07665, 0.3149, 0.3935, 0.3981, 0.3128, 0.3208, 0.4141, 0.3233, 0.3312, 0.3882, 0.3128, 0.3208, 0.3935, 0.3981, 0.4141, 0.3233, 0.3128, 0.3208, 0.4358, 0.2411, 0.5266, 0.4108, 0.5307, 0.3257, 0.5859, 0.3233, 0.5642, 0.1789, 0.5239, 0.09434, 0.5859, 0.09677, 0.4358, 0.1789, 0.4141, 0.09677, 0.4761, 0.09434, 0.6872, 0.3208, 0.9234, 0.2813, 0.9234, 0.3149, 0.6872, 0.1141, 0.7051, 0.03763, 0.9234, 0.1052, 0.5307, 0.3257, 0.5642, 0.2411, 0.5859, 0.3233, 0.4734, 0.009249, 0.4141, 0.09677, 0.4339, 0.01556, 0.5859, 0.09677, 0.6065, 0.02196, 0.6872, 0.1141, 0.5266, 0.009249, 0.5661, 0.01556, 0.5859, 0.09677, 0.9234, 0.1052, 0.7051, 0.03763, 0.9234, 0.07229, 0.07665, 0.1052, 0.07665, 0.07229, 0.2949, 0.03763, 0.5239, 0.09434, 0.5266, 0.009249, 0.5859, 0.09677, 0.3935, 0.02196, 0.3128, 0.1141, 0.3312, 0.03186, 0.3128, 0.1141, 0.07665, 0.1052, 0.2949, 0.03763, 0.4141, 0.09677, 0.3128, 0.1141, 0.3935, 0.02196, 0.9234, 0.1388, 0.6872, 0.1141, 0.9234, 0.1052, 0.5859, 0.3233, 0.5642, 0.2411, 0.6872, 0.3208, 0.4693, 0.3257, 0.4141, 0.3233, 0.4358, 0.2411, 0.6065, 0.02196, 0.6688, 0.03186, 0.6872, 0.1141, 0.4339, 0.4045, 0.4141, 0.3233, 0.4734, 0.4108, 0.5661, 0.4045, 0.5266, 0.4108, 0.5859, 0.3233, 0.4734, 0.4108, 0.4141, 0.3233, 0.4693, 0.3257, 0.7051, 0.3824, 0.6872, 0.3208, 0.9234, 0.3149, 0.2949, 0.3824, 0.07665, 0.3149, 0.3128, 0.3208, 0.5642, 0.2411, 0.9234, 0.2813, 0.6872, 0.3208, 0.9234, 0.1388, 0.5642, 0.1789, 0.6872, 0.1141, 0.07665, 0.1388, 0.3128, 0.1141, 0.4358, 0.1789, 0.07665, 0.1388, 0.07665, 0.1052, 0.3128, 0.1141, 0.3128, 0.3208, 0.07665, 0.3149, 0.07665, 0.2813, 0.4358, 0.2411, 0.3128, 0.3208, 0.07665, 0.2813])
me_cylinder_001.materials.append(mat_material_texture)
me_cylinder_001.use_remesh_preserve_volume = False
me_cylinder_001.use_remesh_preserve_attributes = False
me_cylinder_001.use_mirror_vertex_groups = False
me_cylinder_001.update()

# ---- objects
ob_fuselage = bpy.data.objects.new('Fuselage', me_cylinder_001)

# ---- transforms, parenting, visibility, modifiers, constraints
ob_fuselage.location = (0.0, 0.0, 0.0)
ob_fuselage.rotation_euler = (-1.344e-07, 1.571, 0.0)
ob_fuselage.lineart.crease_threshold = 0.0

# ---- collection membership
col_collection_1.objects.link(ob_fuselage)

# ---- scene / render settings (as saved in the file)
scene.frame_start = 1; scene.frame_end = 250; scene.frame_set(2)
scene.render.engine = 'BLENDER_EEVEE_NEXT'
scene.render.image_settings.compression = 90
scene.render.resolution_percentage = 50
scene.render.dither_intensity = 0.0
scene.cycles.use_denoising = False
scene.cycles.samples = 10
scene.cycles.sampling_pattern = 'TABULATED_SOBOL'
scene.cycles.light_sampling_threshold = 0.0
scene.cycles.use_adaptive_sampling = False
scene.cycles.use_light_tree = False
scene.cycles.blur_glossy = 0.0
scene.cycles.volume_bounces = 1
scene.cycles.pixel_filter_type = 'GAUSSIAN'
scene.cycles.sample_clamp_indirect = 0.0
scene.view_settings.view_transform = 'Standard'
bpy.context.view_layer.update()

# ---- added for rendering (the .blend has no active camera and no usable light): camera, sun
cam_auto = bpy.data.cameras.new('AutoCamera')
cam_auto.lens = 50.0
cam_auto.sensor_width = 36.0
cam_auto.clip_end = 1000.0
ob_auto_camera = bpy.data.objects.new('AutoCamera', cam_auto)
scene.collection.objects.link(ob_auto_camera)
ob_auto_camera.location = (40.73, -44.214, 31.3405)
ob_auto_camera.rotation_euler = (1.09748, -7.21219e-08, 0.694738)
scene.camera = ob_auto_camera
light_auto_sun = bpy.data.lights.new('AutoSun', 'SUN')
light_auto_sun.energy = 3.0
light_auto_sun.angle = 0.0523599
ob_auto_sun = bpy.data.objects.new('AutoSun', light_auto_sun)
scene.collection.objects.link(ob_auto_sun)
ob_auto_sun.rotation_euler = (0.872665, 0.174533, 0.523599)
bpy.context.view_layer.update()
